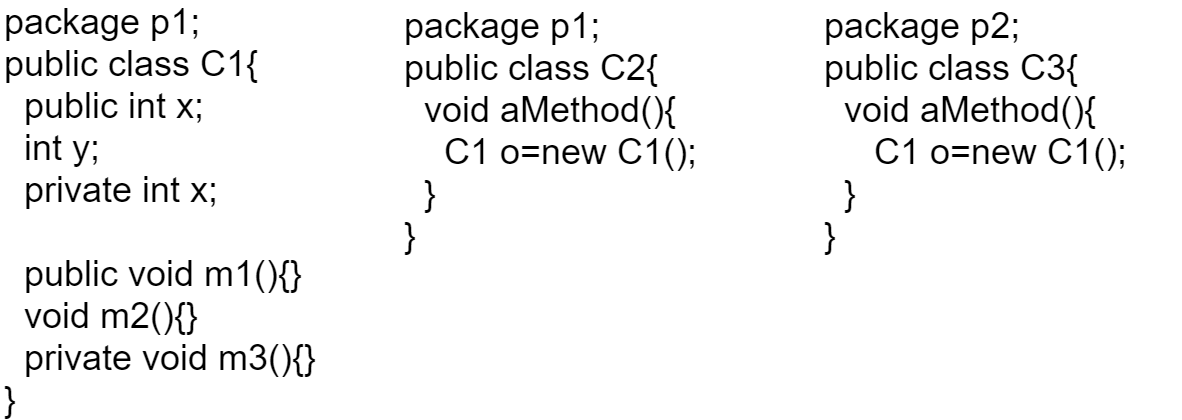

The diagram above was exported from draw.io. Its source (the exported page's mxGraphModel, read from the mxfile embedded in the PNG):
<mxGraphModel dx="669" dy="809" grid="1" gridSize="10" guides="1" tooltips="1" connect="1" arrows="1" fold="1" page="1" pageScale="1" pageWidth="827" pageHeight="1169" math="0" shadow="0">
  <root>
    <mxCell id="0" />
    <mxCell id="1" parent="0" />
    <mxCell id="sVF4zngQhijSPrpEHTRM-1" value="package p1;&lt;br&gt;public class C1{&lt;br&gt;&amp;nbsp; public int x;&lt;br&gt;&amp;nbsp; int y;&lt;br&gt;&amp;nbsp; private int x;&lt;br&gt;&amp;nbsp;&lt;br&gt;&amp;nbsp; public void m1(){}&lt;br&gt;&amp;nbsp; void m2(){}&lt;br&gt;&amp;nbsp; private void m3(){}&lt;br&gt;}" style="text;html=1;strokeColor=none;fillColor=none;align=left;verticalAlign=middle;whiteSpace=wrap;rounded=0;fontSize=18;" vertex="1" parent="1">
      <mxGeometry x="40" y="60" width="180" height="200" as="geometry" />
    </mxCell>
    <mxCell id="sVF4zngQhijSPrpEHTRM-2" value="package p1;&lt;br&gt;public class C2{&lt;br&gt;&amp;nbsp; void aMethod(){&lt;br&gt;&amp;nbsp; &amp;nbsp; C1 o=new C1();&lt;br&gt;&amp;nbsp; }&lt;br&gt;}" style="text;html=1;strokeColor=none;fillColor=none;align=left;verticalAlign=middle;whiteSpace=wrap;rounded=0;fontSize=18;" vertex="1" parent="1">
      <mxGeometry x="240" y="60" width="180" height="120" as="geometry" />
    </mxCell>
    <mxCell id="sVF4zngQhijSPrpEHTRM-3" value="package p2;&lt;br&gt;public class C3{&lt;br&gt;&amp;nbsp; void aMethod(){&lt;br&gt;&amp;nbsp; &amp;nbsp; &amp;nbsp;C1 o=new C1();&lt;br&gt;&amp;nbsp; }&lt;br&gt;}" style="text;html=1;strokeColor=none;fillColor=none;align=left;verticalAlign=middle;whiteSpace=wrap;rounded=0;fontSize=18;" vertex="1" parent="1">
      <mxGeometry x="450" y="60" width="180" height="120" as="geometry" />
    </mxCell>
  </root>
</mxGraphModel>